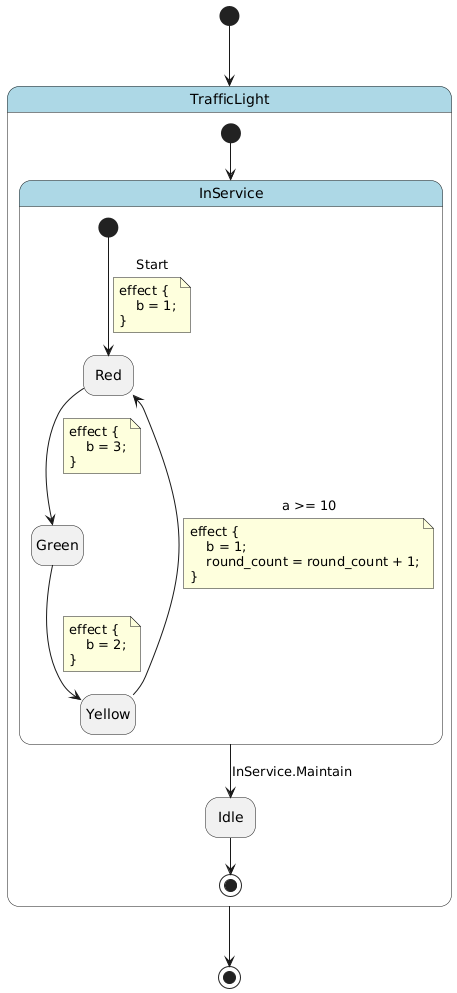

The diagram above was rendered by PlantUML. Its source (embedded in the PNG):
@startuml
hide empty description

skinparam state {
  BackgroundColor<<pseudo>> LightGray
  BackgroundColor<<composite>> LightBlue
  BorderColor<<pseudo>> Gray
  FontStyle<<pseudo>> italic
}

state "TrafficLight" as traffic_light <<composite>> {
    state "InService" as traffic_light__in_service <<composite>> {
        state "Red" as traffic_light__in_service__red
        state "Yellow" as traffic_light__in_service__yellow
        state "Green" as traffic_light__in_service__green
        [*] --> traffic_light__in_service__red : Start
        note on link
        effect {
            b = 1;
        }
        end note
        traffic_light__in_service__red --> traffic_light__in_service__green
        note on link
        effect {
            b = 3;
        }
        end note
        traffic_light__in_service__green --> traffic_light__in_service__yellow
        note on link
        effect {
            b = 2;
        }
        end note
        traffic_light__in_service__yellow --> traffic_light__in_service__red : a >= 10
        note on link
        effect {
            b = 1;
            round_count = round_count + 1;
        }
        end note
    }
    state "Idle" as traffic_light__idle
    [*] --> traffic_light__in_service
    traffic_light__in_service --> traffic_light__idle : InService.Maintain
    traffic_light__idle --> [*]
}
[*] --> traffic_light
traffic_light --> [*]
@enduml